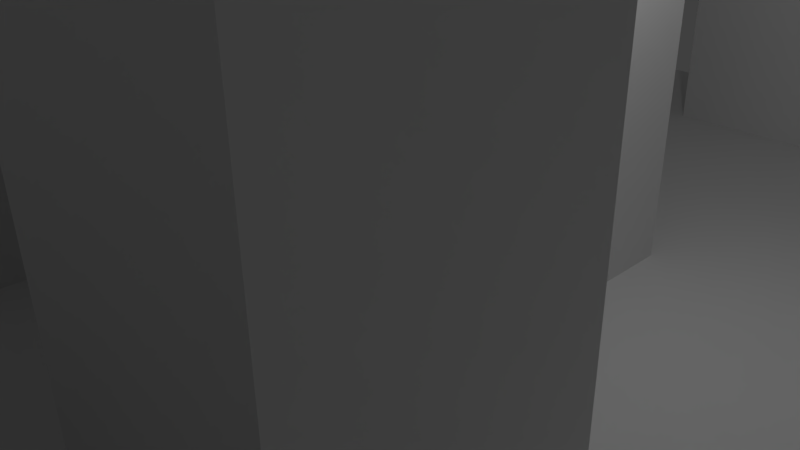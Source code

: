 # Source: Tile2.blend  (saved by Blender 2.77.0; exported with 4.5.12 LTS)
import bpy
from mathutils import Matrix  # noqa: F401  (used for matrix-valued properties, if any)

bpy.ops.wm.read_factory_settings(use_empty=True)
scene = bpy.context.scene
scene.name = 'Scene'

# ---- collections
col_collection_1 = bpy.data.collections.new('Collection 1'); scene.collection.children.link(col_collection_1)

# ---- world
world_world = bpy.data.worlds.new('World'); scene.world = world_world
world_world.color = (0.05088, 0.05088, 0.05088)
world_world.use_sun_shadow = False
world_world.sun_shadow_jitter_overblur = 0.0
world_world.cycles.sampling_method = 'MANUAL'

# ---- cameras
cam_camera = bpy.data.cameras.new('Camera')
cam_camera.clip_end = 100.0
cam_camera.lens = 35.0
cam_camera.sensor_width = 32.0
cam_camera.sensor_height = 18.0
cam_camera.ortho_scale = 7.314
cam_camera.dof.focus_distance = 0.0
cam_camera.dof.aperture_fstop = 128.0

# ---- lights
light_lamp = bpy.data.lights.new('Lamp', 'POINT')
light_lamp.transmission_factor = 0.0
light_lamp.cutoff_distance = 30.0
light_lamp.energy = 100.0
light_lamp.shadow_buffer_clip_start = 1.001
light_lamp.shadow_soft_size = 0.1
light_lamp.shadow_maximum_resolution = 0.006
light_lamp.use_absolute_resolution = True

# ---- meshes
me_plane = bpy.data.meshes.new('Plane')
me_plane.from_pydata([(-1.0, -1.0, 0.0), (1.0, -1.0, 0.0), (-1.0, 1.0, 0.0), (1.0, 1.0, 0.0), (-1.0, 0.75, 0.0), (-1.0, 0.5, 0.0), (-1.0, 0.25, 0.0), (-1.0, 0.0, 0.0), (-1.0, -0.25, 0.0), (-1.0, -0.5, 0.0), (-1.0, -0.75, 0.0), (-0.75, -1.0, 0.0), (-0.5, -1.0, 0.0), (-0.25, -1.0, 0.0), (0.0, -1.0, 0.0), (0.25, -1.0, 0.0), (0.5, -1.0, 0.0), (0.75, -1.0, 0.0), (1.0, -0.75, 0.0), (1.0, -0.5, 0.0), (1.0, -0.25, 0.0), (1.0, 0.0, 0.0), (1.0, 0.25, 0.0), (1.0, 0.5, 0.0), (1.0, 0.75, 0.0), (0.75, 1.0, 0.0), (0.5, 1.0, 0.0), (0.25, 1.0, 0.0), (0.0, 1.0, 0.0), (-0.25, 1.0, 0.0), (-0.5, 1.0, 0.0), (-0.75, 1.0, 0.0), (-0.75, -0.75, 0.0), (-0.75, -0.5, 0.0), (-0.75, -0.25, 0.0), (-0.75, 0.5, 0.0), (-0.75, 0.75, 0.0), (-0.5, -0.75, 0.0), (-0.5, -0.5, 0.0), (-0.5, -0.25, 0.0), (-0.5, 0.25, 0.0), (-0.5, 0.5, 0.0), (-0.5, 0.75, 0.0), (-0.25, -0.75, 0.0), (-0.25, -0.5, 0.0), (-0.25, -0.25, 0.0), (-0.25, 0.0, 0.0), (-0.25, 0.25, 0.0), (-0.25, 0.5, 0.0), (0.0, -0.75, 0.0), (0.0, -0.25, 0.0), (0.0, 0.0, 0.0), (0.0, 0.25, 0.0), (0.0, 0.75, 0.0), (0.25, -0.75, 0.0), (0.25, -0.5, 0.0), (0.25, -0.25, 0.0), (0.25, 0.0, 0.0), (0.25, 0.25, 0.0), (0.25, 0.75, 0.0), (0.5, -0.75, 0.0), (0.5, -0.5, 0.0), (0.5, -0.25, 0.0), (0.5, 0.5, 0.0), (0.5, 0.75, 0.0), (0.75, -0.75, 0.0), (0.75, -0.5, 0.0), (0.75, -0.25, 0.0), (0.75, 0.0, 0.0), (0.75, 0.25, 0.0), (0.75, 0.5, 0.0), (0.75, 0.75, 0.0), (0.75, -1.0, 0.2565), (1.0, -1.0, 0.2565), (1.0, -0.75, 0.2565), (0.75, -0.75, 0.2565), (0.75, -0.75, 0.2065), (1.0, -0.75, 0.2065), (1.0, -0.5, 0.2065), (0.75, -0.5, 0.2065), (0.75, -0.5, 0.1565), (1.0, -0.5, 0.1565), (1.0, -0.25, 0.1565), (0.75, -0.25, 0.1565), (0.75, -0.25, 0.1065), (1.0, -0.25, 0.1065), (1.0, 0.0, 0.1065), (0.75, 0.0, 0.1065), (0.75, 0.0, 0.07649), (1.0, 0.0, 0.07649), (1.0, 0.25, 0.07649), (0.75, 0.25, 0.07649), (-0.25, -1.0, 0.07649), (0.0, -1.0, 0.07649), (0.0, -0.75, 0.07649), (-0.25, -0.75, 0.07649), (0.0, -1.0, 0.1065), (0.25, -1.0, 0.1065), (0.25, -0.75, 0.1065), (0.0, -0.75, 0.1065), (0.25, -1.0, 0.1565), (0.5, -1.0, 0.1565), (0.5, -0.75, 0.1565), (0.25, -0.75, 0.1565), (0.5, -1.0, 0.2065), (0.75, -1.0, 0.2065), (0.75, -0.75, 0.2065), (0.5, -0.75, 0.2065), (0.7853, -0.9407, 0.36), (0.9647, -0.9407, 0.36), (0.9647, -0.8093, 0.36), (0.7853, -0.8093, 0.36), (-1.0, -1.0, 0.4635), (-0.75, -1.0, 0.4635), (-0.75, -0.75, 0.4635), (-1.0, -0.75, 0.4635), (-1.0, -0.75, 0.4635), (-0.75, -0.75, 0.4635), (-0.75, -0.5, 0.4635), (-1.0, -0.5, 0.4635), (-0.75, -0.75, 0.4635), (-0.5, -0.75, 0.4635), (-0.5, -0.5, 0.4635), (-0.75, -0.5, 0.4635), (-0.75, -0.5, 0.4635), (-0.5, -0.5, 0.4635), (-0.5, -0.25, 0.4635), (-0.75, -0.25, 0.4635), (-0.5, -0.5, 0.4635), (-0.25, -0.5, 0.4635), (-0.25, -0.25, 0.4635), (-0.5, -0.25, 0.4635), (0.0, 0.75, 0.2935), (0.25, 0.75, 0.2935), (0.25, 1.0, 0.2935), (0.0, 1.0, 0.2935), (0.25, 0.75, 0.2935), (0.5, 0.75, 0.2935), (0.5, 1.0, 0.2935), (0.25, 1.0, 0.2935), (0.5, 0.75, 0.2935), (0.75, 0.75, 0.2935), (0.75, 1.0, 0.2935), (0.5, 1.0, 0.2935), (0.5, 0.5, 0.2935), (0.75, 0.5, 0.2935), (0.75, 0.75, 0.2935), (0.5, 0.75, 0.2935), (-1.0, 0.75, 0.3958), (-0.75, 0.75, 0.3958), (-0.75, 1.0, 0.3958), (-1.0, 1.0, 0.3958), (-0.75, 0.5, 0.3958), (-0.5, 0.5, 0.3958), (-0.5, 0.75, 0.3958), (-0.75, 0.75, 0.3958), (-0.5, 0.25, 0.3958), (-0.25, 0.25, 0.3958), (-0.25, 0.5, 0.3958), (-0.5, 0.5, 0.3958), (-0.25, 0.0, 0.3958), (0.0, 0.0, 0.3958), (0.0, 0.25, 0.3958), (-0.25, 0.25, 0.3958), (0.0, -0.25, 0.3958), (0.25, -0.25, 0.3958), (0.25, 0.0, 0.3958), (0.0, 0.0, 0.3958), (0.25, -0.5, 0.3958), (0.5, -0.5, 0.3958), (0.5, -0.25, 0.3958), (0.25, -0.25, 0.3958), (0.0, 0.0, 0.2235), (0.25, 0.0, 0.2235), (0.25, 0.25, 0.2235), (0.0, 0.25, 0.2235), (-0.9622, 0.5142, -0.2341), (-1.0, 0.05663, 0.0), (1.0, 0.05663, 0.0), (-0.25, 0.05663, 0.0), (0.0, 0.05663, 0.0), (0.25, 0.05663, 0.0), (0.75, 0.05663, 0.0), (1.0, 0.05663, 0.07649), (0.75, 0.05663, 0.07649), (0.0, 0.05663, 0.3958), (-0.25, 0.05663, 0.3958), (0.25, 0.05663, 0.2235), (0.0, 0.05663, 0.2235), (0.0, 0.9455, 0.0), (0.25, 0.9455, 0.0), (0.5, 0.9455, 0.0), (0.75, 0.9455, 0.0), (0.25, 0.9455, 0.2935), (0.0, 0.9455, 0.2935), (0.5, 0.9455, 0.2935), (0.25, 0.9455, 0.2935), (0.75, 0.9455, 0.2935), (0.5, 0.9455, 0.2935), (0.5, 0.5562, 0.0), (0.75, 0.5562, 0.0), (0.75, 0.5562, 0.2935), (0.5, 0.5562, 0.2935), (0.25, 0.8134, 0.2935), (0.5, 0.8134, 0.2935), (0.75, 0.8134, 0.2935), (0.0, 0.8134, 0.0), (0.25, 0.8134, 0.0), (0.5, 0.8134, 0.0), (0.75, 0.8134, 0.0), (0.0, 0.8134, 0.2935), (0.25, 0.8134, 0.2935), (0.5, 0.8134, 0.2935), (0.5, 0.6889, 0.0), (0.75, 0.6889, 0.0), (0.5, 0.6889, 0.2935), (0.75, 0.6889, 0.2935), (0.75, 0.75, 0.2737), (0.5, 0.75, 0.2737), (0.25, 0.75, 0.2792), (0.5, 1.0, 0.2737), (0.5, 0.9455, 0.2737), (0.75, 0.9455, 0.2737), (0.5, 0.8134, 0.2737), (0.75, 0.8134, 0.2737), (0.75, 0.5, 0.2737), (0.5, 0.5, 0.2737), (0.75, 0.75, 0.2737), (0.5, 0.75, 0.2737), (0.5, 0.5562, 0.2737), (0.75, 0.5562, 0.2737), (0.75, 0.6889, 0.2737), (0.5, 0.6889, 0.2737), (0.6958, 0.9455, 0.0), (0.6958, 0.9455, 0.2737), (0.6958, 0.8134, 0.2737), (0.6958, 0.8134, 0.0), (0.6958, 0.6889, 0.0), (0.6958, 0.6889, 0.2737), (0.6958, 0.5562, 0.2737), (0.6958, 0.5562, 0.0), (0.9721, -0.9533, 0.3381), (0.7779, -0.9533, 0.3381), (0.9721, -0.7967, 0.3381), (0.7779, -0.7967, 0.3381), (0.7562, -0.9897, 0.2745), (0.9938, -0.9897, 0.2745), (0.9938, -0.7603, 0.2745), (0.7562, -0.7603, 0.2745), (1.0, -0.9605, 0.0), (-0.25, -0.9605, 0.0), (0.0, -0.9605, 0.0), (0.25, -0.9605, 0.0), (0.5, -0.9605, 0.0), (0.75, -0.9605, 0.0), (1.0, -0.9605, 0.2565), (0.75, -0.9605, 0.2565), (0.0, -0.9605, 0.07649), (-0.25, -0.9605, 0.07649), (0.25, -0.9605, 0.1065), (0.0, -0.9605, 0.1065), (0.5, -0.9605, 0.1565), (0.25, -0.9605, 0.1565), (0.75, -0.9605, 0.2065), (0.5, -0.9605, 0.2065), (0.9647, -0.92, 0.36), (0.7853, -0.92, 0.36), (0.7779, -0.9285, 0.3381), (0.9721, -0.9285, 0.3381), (0.9938, -0.9534, 0.2745), (0.7562, -0.9534, 0.2745), (1.0, -0.7972, 0.0), (-0.25, -0.7972, 0.0), (0.0, -0.7972, 0.0), (0.25, -0.7972, 0.0), (0.5, -0.7972, 0.0), (0.75, -0.7972, 0.0), (0.75, -0.7972, 0.2565), (-0.25, -0.7972, 0.07649), (0.0, -0.7972, 0.1065), (0.25, -0.7972, 0.1565), (0.5, -0.7972, 0.2065), (0.7853, -0.8341, 0.36), (0.7779, -0.8263, 0.3381), (0.7562, -0.8036, 0.2745), (1.0, -0.7972, 0.2565), (0.0, -0.7972, 0.07649), (0.25, -0.7972, 0.1065), (0.5, -0.7972, 0.1565), (0.75, -0.7972, 0.2065), (0.9647, -0.8341, 0.36), (0.9721, -0.8263, 0.3381), (0.9938, -0.8036, 0.2745), (0.8151, -0.9534, 0.2544), (0.8368, -0.9285, 0.3179), (0.8368, -0.8263, 0.3179), (0.8151, -0.8036, 0.2544), (0.9458, -0.8036, 0.2581), (0.9241, -0.8263, 0.3217), (0.9241, -0.9285, 0.3217), (0.9458, -0.9534, 0.2581), (0.0, 0.75, 0.2792), (0.25, 1.0, 0.2792), (0.0, 1.0, 0.2792), (0.25, 0.9455, 0.2792), (0.0, 0.9455, 0.2792), (0.0, 0.8134, 0.2792), (0.25, 0.8134, 0.2792), (0.0, 0.75, 0.1671), (0.0, 1.0, 0.1671), (0.25, 0.9455, 0.1671), (0.0, 0.9455, 0.1671), (0.0, 0.8134, 0.1671), (0.25, 0.75, 0.1671), (0.25, 1.0, 0.1671), (0.25, 0.8134, 0.1671), (0.04112, 0.8134, 0.1671), (0.04112, 0.8134, 0.2792), (0.04112, 0.9455, 0.2792), (0.04112, 0.9455, 0.1671), (0.25, -0.25, 0.2744), (0.0, -0.25, 0.2744), (0.25, 0.0, 0.2744), (0.0, 0.0, 0.2744), (0.25, -0.25, 0.3728), (0.25, 0.0, 0.3728), (0.0, 0.0, 0.3728), (0.0, -0.25, 0.3728), (0.0, 0.0, 0.2743), (-0.25, 0.0, 0.2743), (0.0, 0.25, 0.2743), (-0.25, 0.25, 0.2743), (-0.25, 0.05663, 0.2743), (0.0, 0.05663, 0.2743), (0.0, 0.0, 0.3703), (0.0, 0.25, 0.3703), (-0.25, 0.25, 0.3703), (-0.25, 0.0, 0.3703), (-0.25, 0.05663, 0.3703), (0.0, 0.05663, 0.3703), (0.03602, -0.25, 0.0), (0.03602, 0.0, 0.0), (0.03602, 0.25, 0.0), (0.03602, -0.25, 0.3958), (0.03602, 0.0, 0.3958), (0.03602, 0.0, 0.2235), (0.03602, 0.25, 0.2235), (-0.2021, 0.05663, 0.2743), (0.03602, 0.0, 0.2744), (0.03602, 0.0, 0.3728), (0.1965, 0.0, 0.3958), (0.1965, 0.25, 0.2235), (0.1965, 0.0, 0.2744), (0.1965, 0.0, 0.3728), (0.1965, -0.25, 0.0), (0.1965, 0.0, 0.0), (0.1965, 0.25, 0.0), (0.1965, -0.25, 0.3958), (0.1965, 0.0, 0.2235), (-0.2021, 0.2147, 0.0), (-0.25, 0.2147, 0.0), (0.0, 0.2147, 0.0), (0.25, 0.2147, 0.0), (-0.25, 0.2147, 0.3958), (0.0, 0.2147, 0.2235), (0.0, 0.2147, 0.3958), (0.25, 0.2147, 0.2235), (0.0, 0.2147, 0.2743), (-0.25, 0.2147, 0.2743), (0.0, 0.2147, 0.3703), (-0.25, 0.2147, 0.3703), (-0.2021, 0.05663, 0.0), (-0.2021, 0.2147, 0.2743), (-0.08391, -0.02728, 0.3703), (-0.08391, -0.02728, 0.2743), (-0.08391, 0.1308, 0.2743), (-0.08391, 0.1308, 0.3703), (-0.04789, -0.08391, 0.3728), (-0.04789, -0.08391, 0.2744), (0.1126, -0.08391, 0.2744), (0.1126, -0.08391, 0.3728), (-0.25, 0.0, 0.2862), (-0.25, 0.05663, 0.2862), (0.0, 0.0, 0.2862), (0.0, 0.25, 0.2862), (-0.25, 0.25, 0.2862), (-0.25, 0.2147, 0.2862), (-0.2001, 0.05663, 0.2862), (-0.2001, 0.2147, 0.2862), (-0.2001, 0.2147, 0.3703), (-0.2001, 0.05663, 0.3703)], [], [(2, 151, 150, 31), (31, 150, 149, 36), (36, 149, 148, 4), (307, 203, 133, 219), (219, 133, 132, 301), (9, 33, 34, 39, 45, 44, 38, 37, 32, 11, 12, 13, 250, 272, 43, 49, 54, 55, 56, 354, 340, 50, 51, 46, 179, 360, 47, 40, 41, 35, 36, 4, 5, 6, 177, 7, 8), (325, 166, 165, 324, 320, 56, 57, 322), (189, 28, 29, 30, 31, 36, 42, 41, 48, 47, 52, 342, 356, 58, 362, 181, 57, 56, 62, 61, 55, 54, 60, 65, 66, 67, 68, 182, 69, 22, 23, 24, 3, 25, 192), (148, 149, 150, 151), (255, 73, 1, 249, 271, 18, 74, 285), (268, 299, 298, 291), (65, 75, 74, 18), (276, 277, 75, 65), (76, 77, 78, 79), (18, 77, 76, 65), (19, 78, 77, 18), (66, 79, 78, 19), (65, 76, 79, 66), (80, 81, 82, 83), (19, 81, 80, 66), (20, 82, 81, 19), (67, 83, 82, 20), (66, 80, 83, 67), (84, 85, 86, 87), (20, 85, 84, 67), (21, 86, 85, 20), (68, 87, 86, 21), (67, 84, 87, 68), (201, 145, 225, 70, 200, 230, 231, 214, 71, 227, 146, 216), (21, 89, 88, 68), (297, 298, 299, 300), (69, 91, 90, 22), (182, 184, 91, 69), (14, 93, 92, 13), (251, 257, 93, 14), (43, 95, 94, 49), (272, 278, 95, 43), (15, 97, 96, 14), (252, 259, 97, 15), (49, 99, 98, 54), (273, 279, 99, 49), (16, 101, 100, 15), (253, 261, 101, 16), (54, 103, 102, 60), (274, 280, 103, 54), (17, 105, 104, 16), (254, 263, 105, 17), (60, 107, 106, 65), (275, 281, 107, 60), (112, 113, 114, 115), (11, 113, 112, 0), (32, 114, 113, 11), (10, 115, 114, 32), (0, 112, 115, 10), (116, 117, 118, 119), (32, 117, 116, 10), (33, 118, 117, 32), (9, 119, 118, 33), (10, 116, 119, 9), (120, 121, 122, 123), (37, 121, 120, 32), (38, 122, 121, 37), (33, 123, 122, 38), (32, 120, 123, 33), (124, 125, 126, 127), (38, 125, 124, 33), (39, 126, 125, 38), (34, 127, 126, 39), (33, 124, 127, 34), (128, 129, 130, 131), (44, 129, 128, 38), (45, 130, 129, 44), (39, 131, 130, 45), (38, 128, 131, 39), (314, 302, 304, 310), (64, 137, 136, 59), (208, 204, 137, 64), (27, 139, 138, 26), (190, 196, 139, 27), (217, 141, 140, 218), (190, 310, 315, 207), (221, 198, 143, 220), (315, 307, 219, 313), (244, 111, 110, 243, 247, 248), (306, 317, 316, 312), (228, 147, 146, 227), (232, 215, 147, 228), (4, 148, 151, 2), (152, 153, 154, 155), (41, 153, 152, 35), (42, 154, 153, 41), (36, 155, 154, 42), (35, 152, 155, 36), (156, 157, 158, 159), (47, 157, 156, 40), (48, 158, 157, 47), (41, 159, 158, 48), (40, 156, 159, 41), (343, 164, 327, 321, 50, 340, 354, 56, 320, 324, 165, 357), (386, 382, 387, 388), (327, 164, 167, 326), (168, 169, 170, 171), (61, 169, 168, 55), (62, 170, 169, 61), (56, 171, 170, 62), (55, 168, 171, 56), (341, 345, 172, 51), (181, 187, 173, 57), (356, 351, 174, 58), (361, 364, 175, 52), (51, 172, 188, 180), (362, 366, 187, 181), (360, 179, 371, 359), (357, 165, 166, 350, 344, 167, 164, 343), (68, 88, 184, 182), (291, 298, 297, 292), (311, 319, 318, 305), (223, 212, 198, 221), (59, 313, 308, 53), (207, 211, 196, 190), (26, 138, 195, 191), (313, 219, 301, 308), (199, 200, 70, 63), (303, 135, 134, 302, 314, 27, 28, 309), (302, 134, 193, 304), (206, 189, 192, 209), (226, 144, 202, 229), (305, 318, 317, 306), (195, 138, 139, 196, 211, 136, 137, 204), (213, 214, 200, 199), (308, 301, 132, 210, 194, 135, 303, 309, 311, 305, 306, 312), (310, 304, 307, 315), (193, 134, 135, 194, 210, 132, 133, 203), (59, 136, 211, 207), (216, 146, 147, 215, 202, 144, 145, 201), (218, 140, 212, 223), (27, 314, 310, 190), (191, 195, 204, 208), (304, 193, 203, 307), (53, 206, 209, 71, 214, 213, 64, 59), (229, 202, 215, 232), (64, 218, 223, 208), (220, 143, 142, 197, 205, 141, 217, 71, 209, 224, 222, 192, 25, 26), (208, 223, 221, 191), (191, 221, 220, 26), (197, 142, 143, 198, 212, 140, 141, 205), (207, 315, 313, 59), (71, 217, 218, 64), (199, 229, 232, 213), (284, 283, 244, 248), (63, 226, 229, 199), (213, 232, 228, 64), (64, 228, 227, 71), (316, 317, 318, 319), (233, 234, 235, 236), (222, 234, 233, 192), (224, 235, 234, 222), (209, 236, 235, 224), (192, 233, 236, 209), (237, 238, 239, 240), (231, 238, 237, 214), (230, 239, 238, 231), (200, 240, 239, 230), (214, 237, 240, 200), (75, 248, 247, 74), (1, 73, 246, 241, 109, 108, 242, 245, 72, 17), (290, 110, 111, 282, 266, 108, 109, 265), (245, 242, 267, 270), (284, 248, 75, 277, 256, 72, 245, 270), (16, 104, 264, 253), (276, 289, 263, 254), (282, 111, 244, 283, 267, 242, 108, 266), (15, 100, 262, 252), (275, 288, 261, 253), (289, 106, 107, 281, 264, 104, 105, 263), (14, 96, 260, 251), (274, 287, 259, 252), (288, 102, 103, 280, 262, 100, 101, 261), (13, 92, 258, 250), (273, 286, 257, 251), (287, 98, 99, 279, 260, 96, 97, 259), (17, 72, 256, 254), (269, 300, 299, 268), (365, 162, 163, 363, 186, 160, 161, 185), (269, 246, 73, 255, 285, 74, 247, 292), (183, 89, 21, 178, 22, 90), (49, 94, 286, 273), (54, 98, 287, 274), (60, 102, 288, 275), (65, 106, 289, 276), (292, 297, 300, 269), (253, 264, 281, 275), (252, 262, 280, 274), (251, 260, 279, 273), (250, 258, 278, 272), (254, 256, 277, 276), (293, 294, 295, 296), (267, 294, 293, 270), (283, 295, 294, 267), (284, 296, 295, 283), (270, 293, 296, 284), (183, 90, 91, 184, 88, 89), (312, 316, 319, 311), (311, 309, 28, 189, 206, 53, 308, 312), (50, 321, 323, 51), (321, 327, 326, 323), (387, 390, 389, 388), (363, 163, 336, 385, 386, 370, 338, 382, 381, 337, 160, 186), (384, 383, 328, 333, 339, 369, 367, 330), (349, 353, 380, 377), (336, 163, 162, 335, 384, 330, 52, 47, 331, 385), (386, 385, 331, 47, 360, 368, 332, 179, 46, 329, 381, 382), (366, 174, 351, 346, 175, 364, 188, 172, 345, 358, 173, 187), (367, 333, 328, 51, 180, 361, 52, 330), (371, 347, 372, 359), (52, 175, 346, 342), (355, 358, 345, 341), (332, 368, 372, 347), (185, 161, 334, 383, 384, 335, 162, 365), (57, 173, 358, 355), (334, 161, 160, 337, 381, 329, 46, 51, 328, 383), (353, 352, 379, 380), (342, 346, 351, 356), (370, 386, 388, 389), (368, 360, 359, 372), (338, 370, 389, 390), (350, 166, 325, 322, 352, 353, 349, 348, 323, 326, 167, 344), (179, 332, 347, 371), (382, 338, 390, 387), (58, 174, 366, 362), (180, 188, 364, 361), (375, 376, 373, 374), (378, 377, 380, 379), (333, 367, 375, 374), (348, 349, 377, 378), (367, 369, 376, 375), (369, 339, 373, 376), (352, 348, 378, 379), (339, 333, 374, 373), (352, 322, 57, 355, 341, 51, 323, 348), (286, 94, 95, 278, 258, 92, 93, 257), (269, 268, 291, 292, 247, 243, 110, 290, 265, 109, 241, 246), (225, 145, 144, 226, 63, 70)])
me_plane.use_remesh_preserve_volume = False
me_plane.use_remesh_preserve_attributes = False
me_plane.use_mirror_vertex_groups = False
me_plane.update()

# ---- objects
ob_plane = bpy.data.objects.new('Plane', me_plane)
ob_lamp = bpy.data.objects.new('Lamp', light_lamp)
ob_camera = bpy.data.objects.new('Camera', cam_camera)

# ---- transforms, parenting, visibility, modifiers, constraints
ob_plane.location = (0.0, 0.0, 0.0)
ob_plane.scale = (10.0, 10.0, 20.0)
ob_plane.lineart.crease_threshold = 0.0
ob_lamp.location = (4.076, 1.005, 5.904)
ob_lamp.rotation_euler = (0.6503, 0.05522, 1.866)
ob_lamp.lock_rotations_4d = False
ob_lamp.empty_display_type = 'ARROWS'
ob_lamp.color = (0.0, 0.0, 0.0, 0.0)
ob_lamp.lineart.crease_threshold = 0.0
ob_camera.location = (7.481, -6.508, 5.344)
ob_camera.rotation_euler = (1.109, 0.01082, 0.8149)
ob_camera.lock_rotations_4d = False
ob_camera.empty_display_type = 'ARROWS'
ob_camera.color = (0.0, 0.0, 0.0, 0.0)
ob_camera.display_type = 'WIRE'
ob_camera.lineart.crease_threshold = 0.0

# ---- collection membership
col_collection_1.objects.link(ob_plane)
col_collection_1.objects.link(ob_lamp)
col_collection_1.objects.link(ob_camera)

# ---- scene / render settings (as saved in the file)
scene.camera = ob_camera
scene.frame_start = 1; scene.frame_end = 250; scene.frame_set(1)
scene.render.engine = 'BLENDER_EEVEE_NEXT'
scene.render.resolution_percentage = 50
scene.render.dither_intensity = 0.0
scene.cycles.use_denoising = False
scene.cycles.samples = 128
scene.cycles.sampling_pattern = 'TABULATED_SOBOL'
scene.cycles.light_sampling_threshold = 0.0
scene.cycles.use_adaptive_sampling = False
scene.cycles.use_light_tree = False
scene.cycles.blur_glossy = 0.0
scene.cycles.sample_clamp_indirect = 0.0
scene.view_settings.view_transform = 'Standard'
bpy.context.view_layer.update()
